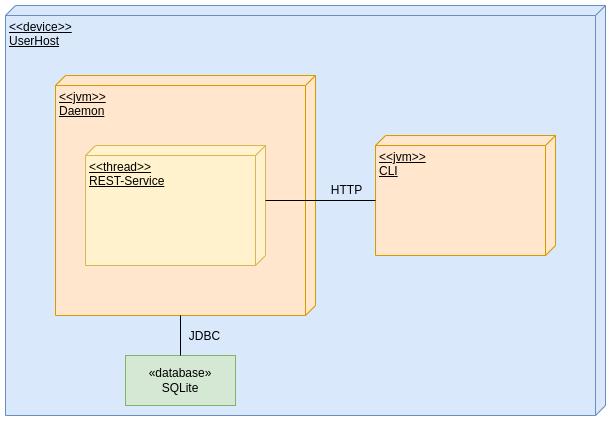

The diagram above was exported from draw.io. Its source (the exported page's mxGraphModel, read from the mxfile embedded in the PNG):
<mxGraphModel dx="673" dy="807" grid="1" gridSize="10" guides="1" tooltips="1" connect="1" arrows="1" fold="1" page="1" pageScale="1" pageWidth="850" pageHeight="1100" math="0" shadow="0">
  <root>
    <mxCell id="0" />
    <mxCell id="1" parent="0" />
    <mxCell id="wmg34C2nowhtGIrG0isN-1" value="&amp;lt;&amp;lt;device&amp;gt;&amp;gt;&lt;div&gt;UserHost&lt;/div&gt;" style="verticalAlign=top;align=left;spacingTop=8;spacingLeft=2;spacingRight=12;shape=cube;size=10;direction=south;fontStyle=4;html=1;whiteSpace=wrap;fillColor=#dae8fc;strokeColor=#6c8ebf;" parent="1" vertex="1">
      <mxGeometry x="110" y="280" width="600" height="410" as="geometry" />
    </mxCell>
    <mxCell id="wmg34C2nowhtGIrG0isN-2" value="&amp;lt;&amp;lt;jvm&amp;gt;&amp;gt;&lt;div&gt;CLI&lt;/div&gt;" style="verticalAlign=top;align=left;spacingTop=8;spacingLeft=2;spacingRight=12;shape=cube;size=10;direction=south;fontStyle=4;html=1;whiteSpace=wrap;fillColor=#ffe6cc;strokeColor=#d79b00;" parent="1" vertex="1">
      <mxGeometry x="480" y="410" width="180" height="120" as="geometry" />
    </mxCell>
    <mxCell id="wmg34C2nowhtGIrG0isN-3" value="&amp;lt;&amp;lt;jvm&amp;gt;&amp;gt;&lt;div&gt;Daemon&lt;/div&gt;" style="verticalAlign=top;align=left;spacingTop=8;spacingLeft=2;spacingRight=12;shape=cube;size=10;direction=south;fontStyle=4;html=1;whiteSpace=wrap;fillColor=#ffe6cc;strokeColor=#d79b00;" parent="1" vertex="1">
      <mxGeometry x="160" y="350" width="260" height="240" as="geometry" />
    </mxCell>
    <mxCell id="wmg34C2nowhtGIrG0isN-4" value="&amp;lt;&amp;lt;thread&amp;gt;&amp;gt;&lt;div&gt;REST-Service&lt;/div&gt;" style="verticalAlign=top;align=left;spacingTop=8;spacingLeft=2;spacingRight=12;shape=cube;size=10;direction=south;fontStyle=4;html=1;whiteSpace=wrap;fillColor=#fff2cc;strokeColor=#d6b656;" parent="1" vertex="1">
      <mxGeometry x="190" y="420" width="180" height="120" as="geometry" />
    </mxCell>
    <mxCell id="wmg34C2nowhtGIrG0isN-5" value="«database»&lt;br&gt;&lt;div&gt;SQLite&lt;/div&gt;" style="html=1;whiteSpace=wrap;fillColor=#d5e8d4;strokeColor=#82b366;align=center;" parent="1" vertex="1">
      <mxGeometry x="230" y="630" width="110" height="50" as="geometry" />
    </mxCell>
    <mxCell id="wmg34C2nowhtGIrG0isN-6" value="" style="endArrow=none;html=1;rounded=0;entryX=0.5;entryY=0;entryDx=0;entryDy=0;exitX=0;exitY=0;exitDx=240;exitDy=135;exitPerimeter=0;" parent="1" source="wmg34C2nowhtGIrG0isN-3" target="wmg34C2nowhtGIrG0isN-5" edge="1">
      <mxGeometry width="50" height="50" relative="1" as="geometry">
        <mxPoint x="275" y="620" as="sourcePoint" />
        <mxPoint x="450" y="450" as="targetPoint" />
      </mxGeometry>
    </mxCell>
    <mxCell id="wmg34C2nowhtGIrG0isN-7" value="" style="endArrow=none;html=1;rounded=0;exitX=0;exitY=0;exitDx=55;exitDy=0;exitPerimeter=0;entryX=0;entryY=0;entryDx=65;entryDy=180;entryPerimeter=0;" parent="1" source="wmg34C2nowhtGIrG0isN-4" target="wmg34C2nowhtGIrG0isN-2" edge="1">
      <mxGeometry width="50" height="50" relative="1" as="geometry">
        <mxPoint x="400" y="500" as="sourcePoint" />
        <mxPoint x="450" y="450" as="targetPoint" />
      </mxGeometry>
    </mxCell>
    <mxCell id="wmg34C2nowhtGIrG0isN-8" value="HTTP" style="text;html=1;align=center;verticalAlign=middle;resizable=0;points=[];autosize=1;strokeColor=none;fillColor=none;" parent="1" vertex="1">
      <mxGeometry x="426" y="450" width="50" height="30" as="geometry" />
    </mxCell>
    <mxCell id="wmg34C2nowhtGIrG0isN-9" value="JDBC" style="text;html=1;align=center;verticalAlign=middle;resizable=0;points=[];autosize=1;strokeColor=none;fillColor=none;" parent="1" vertex="1">
      <mxGeometry x="284" y="596" width="50" height="30" as="geometry" />
    </mxCell>
  </root>
</mxGraphModel>